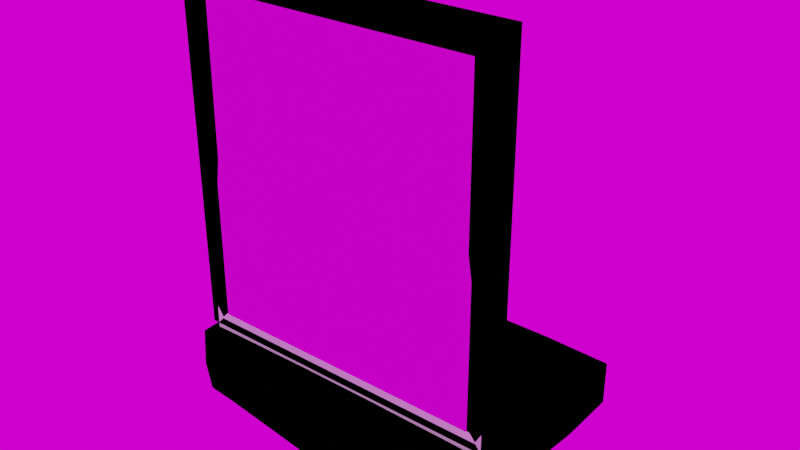 # Source: sink.blend  (saved by Blender 3.4.6; exported with 4.5.12 LTS)
import bpy
from mathutils import Matrix  # noqa: F401  (used for matrix-valued properties, if any)

bpy.ops.wm.read_factory_settings(use_empty=True)
scene = bpy.context.scene
scene.name = 'Scene'

# ---- collections
col_collection = bpy.data.collections.new('Collection'); scene.collection.children.link(col_collection)

# ---- images (referenced by path relative to the original .blend; pixels are not part of the script)
import os
ASSET_DIR = os.environ.get("B2B_ASSET_DIR", "")  # directory of the original .blend (textures are referenced by path, not embedded)
HERE = os.path.dirname(os.path.abspath(__file__))  # packed textures are extracted next to this script under _unpacked/

def load_image(name, relpath, width, height, colorspace="sRGB"):
    """Load a texture the original file referenced (path relative to the .blend, or extracted next to this script)."""
    p = next((c for c in (os.path.join(HERE, relpath), os.path.join(ASSET_DIR, relpath)) if relpath and os.path.exists(c)), "")
    if p:
        img = bpy.data.images.load(p, check_existing=True)
        img.name = name
    else:  # same state as the original file: an image datablock whose file is absent (Cycles renders it pink)
        img = bpy.data.images.new(name, width, height)
        img.source = "FILE"
        img.filepath = "//" + (relpath or name)
    img.colorspace_settings.name = colorspace
    return img
img_cannon_2k_exr = load_image('cannon_2k.exr', 'cannon_2k.exr', 1024, 1024, 'Linear Rec.709')

# ---- materials (node trees are filled in below, after node groups)
mat_mirrorframe = bpy.data.materials.new('MirrorFrame')
mat_outline = bpy.data.materials.new('Outline')
mat_outline.use_backface_culling = True
mat_mirror = bpy.data.materials.new('Mirror')
mat_mirror.alpha_threshold = 0.0
mat_mirror.line_color = (0.0, 0.0, 0.0, 1.0)
mat_faucet = bpy.data.materials.new('Faucet')
mat_faucet.use_backface_culling = True
mat_sinkbasin = bpy.data.materials.new('SinkBasin')
mat_sinkbasin.use_backface_culling = True

# ---- node groups
ng_auto_smooth = bpy.data.node_groups.new('Auto Smooth', 'GeometryNodeTree')
_s = ng_auto_smooth.interface.new_socket(name='Geometry', in_out='OUTPUT', socket_type='NodeSocketGeometry')
_s = ng_auto_smooth.interface.new_socket(name='Geometry', in_out='INPUT', socket_type='NodeSocketGeometry')
_s = ng_auto_smooth.interface.new_socket(name='Angle', in_out='INPUT', socket_type='NodeSocketFloat')
_s.subtype = 'ANGLE'
_s.min_value = 0.0
_s.max_value = 3.142
ng_auto_smooth.is_modifier = True
_N = ng_auto_smooth.nodes; _L = ng_auto_smooth.links
n0 = _N.new('NodeGroupOutput'); n0.name = 'Group Output'; n0.location = (480, -100)
n1 = _N.new('NodeGroupInput'); n1.name = 'Group Input'; n1.location = (-420, -300)
n2 = _N.new('NodeGroupInput'); n2.name = 'Group Input.001'; n2.location = (-60, -100)
n3 = _N.new('GeometryNodeSetShadeSmooth'); n3.name = 'Set Shade Smooth'; n3.location = (120, -100)
n3.domain = 'EDGE'
n4 = _N.new('GeometryNodeSetShadeSmooth'); n4.name = 'Set Shade Smooth.001'; n4.location = (300, -100)
n5 = _N.new('GeometryNodeInputMeshEdgeAngle'); n5.name = 'Edge Angle'; n5.location = (-420, -220)
n6 = _N.new('GeometryNodeInputEdgeSmooth'); n6.name = 'Is Edge Smooth'; n6.location = (-60, -160)
n7 = _N.new('GeometryNodeInputShadeSmooth'); n7.name = 'Is Face Smooth'; n7.location = (-240, -340)
n8 = _N.new('FunctionNodeBooleanMath'); n8.name = 'Boolean Math'; n8.location = (-60, -220)
n9 = _N.new('FunctionNodeCompare'); n9.name = 'Compare'; n9.location = (-240, -180)
n9.operation = 'LESS_EQUAL'
_L.new(n5.outputs[0], n9.inputs[0])
_L.new(n4.outputs[0], n0.inputs[0])
_L.new(n1.outputs[1], n9.inputs[1])
_L.new(n9.outputs[0], n8.inputs[0])
_L.new(n7.outputs[0], n8.inputs[1])
_L.new(n2.outputs[0], n3.inputs[0])
_L.new(n6.outputs[0], n3.inputs[1])
_L.new(n3.outputs[0], n4.inputs[0])
_L.new(n8.outputs[0], n3.inputs[2])
n0.is_active_output = True

# ---- material node trees
mat_mirrorframe.use_nodes = True; mat_mirrorframe.node_tree.nodes.clear()
_N = mat_mirrorframe.node_tree.nodes; _L = mat_mirrorframe.node_tree.links
n0 = _N.new('ShaderNodeBsdfPrincipled'); n0.name = 'Principled BSDF'; n0.location = (10, 300)
n0.distribution = 'GGX'
n0.subsurface_method = 'BURLEY'
n0.inputs[1].default_value = 0.8045
n0.inputs[2].default_value = 0.6273
n0.inputs[3].default_value = 1.45
n0.inputs[27].default_value = (0.0, 0.0, 0.0, 1.0)
n0.inputs[28].default_value = 1.0
n1 = _N.new('ShaderNodeOutputMaterial'); n1.name = 'Material Output'; n1.location = (300, 300)
_L.new(n0.outputs[0], n1.inputs[0])
n1.is_active_output = True
mat_outline.use_nodes = True; mat_outline.node_tree.nodes.clear()
_N = mat_outline.node_tree.nodes; _L = mat_outline.node_tree.links
n0 = _N.new('ShaderNodeOutputMaterial'); n0.name = 'Material Output'; n0.location = (300, 300)
n1 = _N.new('ShaderNodeEmission'); n1.name = 'Emission'; n1.location = (10, 300)
n1.inputs[0].default_value = (0.0, 0.0, 0.0, 1.0)
_L.new(n1.outputs[0], n0.inputs[0])
n0.is_active_output = True
mat_mirror.use_nodes = True; mat_mirror.node_tree.nodes.clear()
_N = mat_mirror.node_tree.nodes; _L = mat_mirror.node_tree.links
n0 = _N.new('ShaderNodeOutputMaterial'); n0.name = 'Material Output'; n0.location = (300, 300)
n1 = _N.new('ShaderNodeBsdfAnisotropic'); n1.name = 'Glossy BSDF'; n1.location = (90, 272)
n1.distribution = 'GGX'
n1.inputs[1].default_value = 0.03
_L.new(n1.outputs[0], n0.inputs[0])
n0.is_active_output = True
mat_faucet.use_nodes = True; mat_faucet.node_tree.nodes.clear()
_N = mat_faucet.node_tree.nodes; _L = mat_faucet.node_tree.links
n0 = _N.new('ShaderNodeBsdfPrincipled'); n0.name = 'Principled BSDF'; n0.location = (10, 300)
n0.distribution = 'GGX'
n0.subsurface_method = 'BURLEY'
n0.inputs[0].default_value = (0.2237, 0.2237, 0.2237, 1.0)
n0.inputs[1].default_value = 0.6136
n0.inputs[2].default_value = 0.4
n0.inputs[3].default_value = 1.45
n0.inputs[27].default_value = (0.0, 0.0, 0.0, 1.0)
n0.inputs[28].default_value = 1.0
n1 = _N.new('ShaderNodeOutputMaterial'); n1.name = 'Material Output'; n1.location = (300, 300)
_L.new(n0.outputs[0], n1.inputs[0])
n1.is_active_output = True
mat_sinkbasin.use_nodes = True; mat_sinkbasin.node_tree.nodes.clear()
_N = mat_sinkbasin.node_tree.nodes; _L = mat_sinkbasin.node_tree.links
n0 = _N.new('ShaderNodeBsdfPrincipled'); n0.name = 'Principled BSDF'; n0.location = (10, 300)
n0.distribution = 'GGX'
n0.subsurface_method = 'BURLEY'
n0.inputs[2].default_value = 0.8727
n0.inputs[3].default_value = 1.45
n0.inputs[27].default_value = (0.0, 0.0, 0.0, 1.0)
n0.inputs[28].default_value = 1.0
n1 = _N.new('ShaderNodeOutputMaterial'); n1.name = 'Material Output'; n1.location = (300, 300)
_L.new(n0.outputs[0], n1.inputs[0])
n1.is_active_output = True

# ---- world
world_easyhdr = bpy.data.worlds.new('EasyHDR'); scene.world = world_easyhdr
world_easyhdr.use_nodes = True; world_easyhdr.node_tree.nodes.clear()
_N = world_easyhdr.node_tree.nodes; _L = world_easyhdr.node_tree.links
n0 = _N.new('ShaderNodeTexCoord'); n0.name = 'Texture Coordinate'; n0.location = (130, 252)
n1 = _N.new('ShaderNodeMapping'); n1.name = 'Mapping'; n1.location = (310, 252)
n2 = _N.new('ShaderNodeTexEnvironment'); n2.name = 'Environment'; n2.location = (680, 350)
n2.image = img_cannon_2k_exr
n3 = _N.new('ShaderNodeTexEnvironment'); n3.name = 'Environment Blured'; n3.location = (680, 100)
n3.interpolation = 'Smart'
n4 = _N.new('ShaderNodeBackground'); n4.name = 'Background'; n4.location = (1620, 350)
n5 = _N.new('ShaderNodeBackground'); n5.name = 'Background2'; n5.location = (1620, 100)
n6 = _N.new('ShaderNodeGamma'); n6.name = 'Gamma'; n6.location = (960, 350)
n7 = _N.new('ShaderNodeHueSaturation'); n7.name = 'Saturation'; n7.location = (1120, 350)
n8 = _N.new('ShaderNodeMix'); n8.name = 'Color Multiply'; n8.location = (1290, 350)
n8.data_type = 'RGBA'
n8.blend_type = 'MULTIPLY'
n8.inputs[0].default_value = 0.0
n9 = _N.new('ShaderNodeMix'); n9.name = 'Color Mix'; n9.location = (1450, 100)
n9.data_type = 'RGBA'
n9.inputs[0].default_value = 1.0
n9.inputs[7].default_value = (0.0, 0.0, 0.0, 1.0)
n10 = _N.new('ShaderNodeMath'); n10.name = 'Math_multiply'; n10.location = (960, 100)
n10.operation = 'MULTIPLY'
n10.inputs[1].default_value = 0.0
n10.inputs[2].default_value = 0.0
n11 = _N.new('ShaderNodeMath'); n11.name = 'Math_multiply_2'; n11.location = (1620, 538)
n11.operation = 'MULTIPLY'
n11.inputs[1].default_value = 0.0
n11.inputs[2].default_value = 0.0
n12 = _N.new('ShaderNodeMath'); n12.name = 'Math_divide'; n12.location = (1120, 100)
n12.operation = 'DIVIDE'
n12.inputs[1].default_value = 100.0
n12.inputs[2].default_value = 0.0
n13 = _N.new('ShaderNodeMath'); n13.name = 'Math_add'; n13.location = (1290, 100)
n13.inputs[1].default_value = 1.0
n13.inputs[2].default_value = 0.0
n14 = _N.new('ShaderNodeMixShader'); n14.name = 'Mix Shader'; n14.location = (1800, 252)
n15 = _N.new('ShaderNodeLightPath'); n15.name = 'Light Path'; n15.location = (1450, 700)
n16 = _N.new('ShaderNodeOutputWorld'); n16.name = 'World Output'; n16.location = (2000, 252)
_L.new(n0.outputs[0], n1.inputs[0])
_L.new(n1.outputs[0], n2.inputs[0])
_L.new(n1.outputs[0], n3.inputs[0])
_L.new(n3.outputs[0], n9.inputs[6])
_L.new(n9.outputs[2], n5.inputs[0])
_L.new(n2.outputs[0], n6.inputs[0])
_L.new(n6.outputs[0], n7.inputs[4])
_L.new(n7.outputs[0], n8.inputs[6])
_L.new(n2.outputs[0], n10.inputs[0])
_L.new(n10.outputs[0], n12.inputs[0])
_L.new(n12.outputs[0], n13.inputs[0])
_L.new(n13.outputs[0], n4.inputs[1])
_L.new(n8.outputs[2], n4.inputs[0])
_L.new(n4.outputs[0], n14.inputs[1])
_L.new(n5.outputs[0], n14.inputs[2])
_L.new(n15.outputs[0], n11.inputs[0])
_L.new(n11.outputs[0], n14.inputs[0])
_L.new(n14.outputs[0], n16.inputs[0])
n16.is_active_output = True
world_easyhdr.use_sun_shadow = False
world_easyhdr.sun_shadow_jitter_overblur = 0.0

# ---- meshes
me_cube_011 = bpy.data.meshes.new('Cube.011')
me_cube_011.from_pydata([(0.2788, -0.04338, 1.252), (-0.276, -0.04338, 1.252), (0.2788, -0.04338, 0.6254), (-0.276, -0.04338, 0.6254), (0.3151, -0.07618, 1.289), (-0.3124, -0.07618, 1.289), (-0.3124, -0.07618, 0.589), (0.3151, -0.07618, 0.589), (0.3151, -0.04338, 1.289), (-0.3124, -0.04338, 1.289), (-0.3124, -0.04338, 0.589), (0.3151, -0.04338, 0.589), (0.2788, -0.07377, 1.252), (-0.276, -0.07377, 1.252), (0.2788, -0.07377, 0.6254), (-0.276, -0.07377, 0.6254)], [], [(2, 11, 10, 3), (3, 10, 9, 1), (4, 8, 9, 5), (7, 11, 8, 4), (5, 9, 10, 6), (6, 7, 11, 10), (0, 8, 11, 2), (1, 9, 8, 0), (2, 3, 15, 14), (1, 0, 12, 13), (0, 2, 14, 12), (3, 1, 13, 15), (6, 15, 13, 5), (5, 13, 12, 4), (4, 12, 14, 7), (7, 6, 15, 14)])
_uv = me_cube_011.uv_layers.new(name='UVMap')
_uv.uv.foreach_set('vector', [0.0, 0.0, 0.0, 0.0, 0.0, 0.0, 0.0, 0.0, 0.0, 0.0, 0.0, 0.0, 0.0, 0.0, 0.0, 0.0, 0.8303, 0.7194, 0.8303, 0.7194, 0.8303, 0.6501, 0.8303, 0.6501, 0.73, 0.7194, 0.73, 0.7194, 0.8303, 0.7194, 0.8303, 0.7194, 0.8303, 0.6501, 0.8303, 0.6501, 0.73, 0.6501, 0.73, 0.6501, 0.73, 0.6501, 0.73, 0.7194, 0.73, 0.7194, 0.73, 0.6501, 0.0, 0.0, 0.0, 0.0, 0.0, 0.0, 0.0, 0.0, 0.0, 0.0, 0.0, 0.0, 0.0, 0.0, 0.0, 0.0, 0.0, 0.0, 0.0, 0.0, 0.0, 0.0, 0.0, 0.0, 0.0, 0.0, 0.0, 0.0, 0.0, 0.0, 0.0, 0.0, 0.0, 0.0, 0.0, 0.0, 0.0, 0.0, 0.0, 0.0, 0.0, 0.0, 0.0, 0.0, 0.0, 0.0, 0.0, 0.0, 0.73, 0.6501, 0.0, 0.0, 0.0, 0.0, 0.8303, 0.6501, 0.8303, 0.6501, 0.0, 0.0, 0.0, 0.0, 0.8303, 0.7194, 0.8303, 0.7194, 0.0, 0.0, 0.0, 0.0, 0.73, 0.7194, 0.73, 0.7194, 0.73, 0.6501, 0.0, 0.0, 0.0, 0.0])
me_cube_011.materials.append(mat_mirrorframe)
me_cube_011.materials.append(mat_outline)
me_cube_011.use_remesh_preserve_volume = False
me_cube_011.use_remesh_preserve_attributes = False
me_cube_011.use_mirror_vertex_groups = False
me_cube_011.update()
me_cube_012 = bpy.data.meshes.new('Cube.012')
me_cube_012.from_pydata([(-0.276, -0.07618, 1.252), (-0.276, -0.07618, 0.6254), (0.2788, -0.07618, 1.252), (0.2788, -0.07618, 0.6254)], [], [(1, 0, 2, 3)])
_uv = me_cube_012.uv_layers.new(name='UVMap')
_uv.uv.foreach_set('vector', [0.73, 0.6501, 0.8303, 0.6501, 0.8303, 0.6501, 0.73, 0.6501])
me_cube_012.materials.append(mat_mirror)
me_cube_012.use_remesh_preserve_volume = False
me_cube_012.use_remesh_preserve_attributes = False
me_cube_012.use_mirror_vertex_groups = False
me_cube_012.update()
me_cube = bpy.data.meshes.new('Cube')
me_cube.from_pydata([(-0.01266, 0.007614, 0.5646), (-0.01672, 0.003553, 0.6248), (-0.01266, 0.03198, 0.5646), (-0.01328, 0.09905, 0.6214), (0.01171, 0.007614, 0.5646), (0.01577, 0.003553, 0.6248), (0.01171, 0.03198, 0.5646), (0.01232, 0.09905, 0.6214), (-0.01266, 0.007614, 0.6585), (-0.01672, 0.05005, 0.6624), (0.01577, 0.05005, 0.6624), (0.01171, 0.007614, 0.6585), (-0.01328, 0.1369, 0.6214), (0.01232, 0.1369, 0.6214), (-0.01266, 0.1435, 0.6585), (0.01171, 0.1435, 0.6585), (-0.02004, 0.05183, 0.6238), (0.01908, 0.05183, 0.6238), (-0.01603, 0.1435, 0.6306), (0.01508, 0.1435, 0.6306), (-0.00956, 0.1087, 0.6169), (0.008604, 0.1087, 0.6169), (-0.00956, 0.1339, 0.6169), (0.008604, 0.1339, 0.6169), (-0.01672, 0.003553, 0.5885), (-0.01672, 0.03604, 0.5885), (0.01577, 0.03604, 0.5885), (0.01577, 0.003553, 0.5885), (-0.01672, 0.1176, 0.6624), (-0.02381, 0.1182, 0.6306), (0.01577, 0.1176, 0.6624), (0.02285, 0.1182, 0.6306), (-0.01968, 0.1209, 0.6214), (0.01872, 0.1209, 0.6214), (-0.01259, 0.1215, 0.6163), (0.01163, 0.1215, 0.6163), (-0.01533, 0.0198, 0.5629), (-0.01672, 0.003553, 0.6056), (-0.02333, 0.0213, 0.6247), (-0.01603, 0.03535, 0.5734), (-0.0004783, 0.03465, 0.5629), (-0.0004783, 0.05361, 0.618), (0.01507, 0.03535, 0.5734), (0.01437, 0.0198, 0.5629), (0.02237, 0.0213, 0.6247), (0.01507, 0.004249, 0.5734), (-0.0004783, 0.004945, 0.5629), (-0.0004783, -0.002538, 0.6248), (-0.01603, 0.02207, 0.6618), (-0.0004783, 0.05005, 0.6684), (0.01507, 0.02207, 0.6618), (-0.0004783, 0.004945, 0.6611), (-0.01603, 0.004249, 0.6453), (-0.02348, 0.05019, 0.6458), (0.01507, 0.004249, 0.6453), (0.02252, 0.05019, 0.6458), (-0.0004783, 0.146, 0.6306), (-0.0004783, 0.1446, 0.6611), (-0.01594, 0.1447, 0.646), (0.01498, 0.1447, 0.646), (-0.01603, 0.1364, 0.6618), (-0.02342, 0.08954, 0.63), (0.01507, 0.1364, 0.6618), (0.02246, 0.08954, 0.63), (-0.0004783, 0.0955, 0.6214), (-0.0004783, 0.139, 0.6214), (-0.01888, 0.1089, 0.6214), (0.01792, 0.1089, 0.6214), (-0.01507, 0.08135, 0.6226), (0.01411, 0.08135, 0.6226), (0.0137, 0.1402, 0.6235), (-0.01466, 0.1402, 0.6235), (-0.0004783, 0.1077, 0.6165), (-0.0004783, 0.1348, 0.6165), (-0.01207, 0.1135, 0.6164), (0.01111, 0.1135, 0.6164), (-0.01216, 0.1065, 0.6189), (0.0112, 0.1065, 0.6189), (0.0112, 0.1352, 0.6189), (-0.01216, 0.1352, 0.6189), (-0.01603, 0.004249, 0.5734), (-0.01707, 0.03747, 0.6053), (0.01611, 0.03747, 0.6053), (0.01577, 0.003553, 0.6056), (-0.0004783, -0.002538, 0.5885), (0.02186, 0.0198, 0.5885), (-0.0004783, 0.04213, 0.5885), (-0.02281, 0.0198, 0.5885), (-0.01672, 0.08559, 0.6624), (-0.02284, 0.1355, 0.6306), (0.01577, 0.08559, 0.6624), (0.02188, 0.1355, 0.6306), (-0.01888, 0.1307, 0.6214), (0.01792, 0.1307, 0.6214), (-0.01207, 0.1293, 0.6164), (0.01111, 0.1293, 0.6164), (-0.01802, 0.1214, 0.6188), (0.01706, 0.1214, 0.6188), (-0.0004783, 0.1215, 0.6154), (0.02079, 0.1196, 0.6235), (-0.02174, 0.1196, 0.6235), (0.02274, 0.1177, 0.6465), (-0.0004783, 0.1176, 0.6684), (-0.0237, 0.1177, 0.6465), (-0.0229, 0.0201, 0.6056), (-0.0004783, 0.04358, 0.6049), (0.02194, 0.0201, 0.6056), (-0.0004783, -0.002538, 0.6056), (-0.0004783, 0.0198, 0.5593), (-0.02277, 0.02169, 0.6456), (-0.0004783, 0.02181, 0.6675), (-0.0004783, -0.001598, 0.6455), (-0.02273, 0.1364, 0.6464), (0.02181, 0.02169, 0.6456), (-0.0004783, 0.1471, 0.6463), (-0.0004783, 0.1365, 0.6675), (-0.0004783, 0.1042, 0.6189), (0.02177, 0.1364, 0.6464), (-0.0004783, 0.07569, 0.622), (-0.0004783, 0.1425, 0.6235), (-0.02096, 0.09964, 0.6233), (0.0199, 0.1331, 0.6235), (-0.0004783, 0.1294, 0.6155), (0.01632, 0.1128, 0.6189), (-0.0004783, 0.1372, 0.6189), (-0.01728, 0.1296, 0.6189), (-0.0004783, -0.001598, 0.5733), (0.02092, 0.0198, 0.5733), (-0.0004783, 0.04119, 0.5733), (-0.02187, 0.0198, 0.5733), (-0.01728, 0.1128, 0.6189), (0.01632, 0.1296, 0.6189), (-0.0004783, 0.1135, 0.6155), (0.02, 0.09964, 0.6233), (-0.02086, 0.1331, 0.6235), (0.02268, 0.08598, 0.6464), (-0.0004783, 0.08559, 0.6684), (-0.02364, 0.08598, 0.6464)], [], [(24, 37, 104, 87), (37, 1, 38, 104), (104, 38, 16, 81), (87, 104, 81, 25), (25, 81, 105, 86), (81, 16, 41, 105), (105, 41, 17, 82), (86, 105, 82, 26), (26, 82, 106, 85), (82, 17, 44, 106), (106, 44, 5, 83), (85, 106, 83, 27), (27, 83, 107, 84), (83, 5, 47, 107), (107, 47, 1, 37), (84, 107, 37, 24), (2, 40, 108, 36), (40, 6, 43, 108), (108, 43, 4, 46), (36, 108, 46, 0), (16, 38, 109, 53), (38, 1, 52, 109), (109, 52, 8, 48), (53, 109, 48, 9), (10, 49, 110, 50), (49, 9, 48, 110), (110, 48, 8, 51), (50, 110, 51, 11), (1, 47, 111, 52), (47, 5, 54, 111), (111, 54, 11, 51), (52, 111, 51, 8), (29, 103, 112, 89), (103, 28, 60, 112), (112, 60, 14, 58), (89, 112, 58, 18), (5, 44, 113, 54), (44, 17, 55, 113), (113, 55, 10, 50), (54, 113, 50, 11), (19, 56, 114, 59), (56, 18, 58, 114), (114, 58, 14, 57), (59, 114, 57, 15), (28, 102, 115, 60), (102, 30, 62, 115), (115, 62, 15, 57), (60, 115, 57, 14), (7, 64, 116, 77), (64, 3, 76, 116), (116, 76, 20, 72), (77, 116, 72, 21), (30, 101, 117, 62), (101, 31, 91, 117), (117, 91, 19, 59), (62, 117, 59, 15), (3, 64, 118, 68), (64, 7, 69, 118), (118, 69, 17, 41), (68, 118, 41, 16), (13, 65, 119, 70), (65, 12, 71, 119), (119, 71, 18, 56), (70, 119, 56, 19), (32, 66, 120, 100), (66, 3, 68, 120), (120, 68, 16, 61), (100, 120, 61, 29), (33, 93, 121, 99), (93, 13, 70, 121), (121, 70, 19, 91), (99, 121, 91, 31), (35, 98, 122, 95), (98, 34, 94, 122), (122, 94, 22, 73), (95, 122, 73, 23), (33, 67, 123, 97), (67, 7, 77, 123), (123, 77, 21, 75), (97, 123, 75, 35), (12, 65, 124, 79), (65, 13, 78, 124), (124, 78, 23, 73), (79, 124, 73, 22), (32, 92, 125, 96), (92, 12, 79, 125), (125, 79, 22, 94), (96, 125, 94, 34), (4, 45, 126, 46), (45, 27, 84, 126), (126, 84, 24, 80), (46, 126, 80, 0), (6, 42, 127, 43), (42, 26, 85, 127), (127, 85, 27, 45), (43, 127, 45, 4), (2, 39, 128, 40), (39, 25, 86, 128), (128, 86, 26, 42), (40, 128, 42, 6), (0, 80, 129, 36), (80, 24, 87, 129), (129, 87, 25, 39), (36, 129, 39, 2), (3, 66, 130, 76), (66, 32, 96, 130), (130, 96, 34, 74), (76, 130, 74, 20), (13, 93, 131, 78), (93, 33, 97, 131), (131, 97, 35, 95), (78, 131, 95, 23), (21, 72, 132, 75), (72, 20, 74, 132), (132, 74, 34, 98), (75, 132, 98, 35), (7, 67, 133, 69), (67, 33, 99, 133), (133, 99, 31, 63), (69, 133, 63, 17), (12, 92, 134, 71), (92, 32, 100, 134), (134, 100, 29, 89), (71, 134, 89, 18), (10, 55, 135, 90), (55, 17, 63, 135), (135, 63, 31, 101), (90, 135, 101, 30), (9, 49, 136, 88), (49, 10, 90, 136), (136, 90, 30, 102), (88, 136, 102, 28), (16, 53, 137, 61), (53, 9, 88, 137), (137, 88, 28, 103), (61, 137, 103, 29)])
_uv = me_cube.uv_layers.new(name='UVMap')
_uv.uv.foreach_set('vector', [0.447, 0.0, 0.536, 0.0, 0.5351, 0.125, 0.4632, 0.125, 0.536, 0.0, 0.625, 0.0, 0.5992, 0.1242, 0.5351, 0.125, 0.5351, 0.125, 0.5992, 0.1242, 0.6088, 0.2509, 0.5359, 0.2501, 0.4632, 0.125, 0.5351, 0.125, 0.5359, 0.2501, 0.4647, 0.25, 0.4647, 0.25, 0.5359, 0.2501, 0.5352, 0.375, 0.4647, 0.375, 0.5359, 0.2501, 0.6088, 0.2509, 0.5981, 0.375, 0.5352, 0.375, 0.5352, 0.375, 0.5981, 0.375, 0.6088, 0.4991, 0.5359, 0.4999, 0.4647, 0.375, 0.5352, 0.375, 0.5359, 0.4999, 0.4647, 0.5, 0.4647, 0.5, 0.5359, 0.4999, 0.5348, 0.625, 0.4647, 0.625, 0.5359, 0.4999, 0.6088, 0.4991, 0.5967, 0.6258, 0.5348, 0.625, 0.5348, 0.625, 0.5967, 0.6258, 0.5953, 0.75, 0.5345, 0.75, 0.4647, 0.625, 0.5348, 0.625, 0.5345, 0.75, 0.4647, 0.75, 0.4647, 0.75, 0.5345, 0.75, 0.5348, 0.875, 0.4632, 0.875, 0.5345, 0.75, 0.5953, 0.75, 0.5978, 0.875, 0.5348, 0.875, 0.5348, 0.875, 0.5978, 0.875, 0.625, 1.0, 0.536, 1.0, 0.4632, 0.875, 0.5348, 0.875, 0.536, 1.0, 0.447, 1.0, 0.125, 0.5, 0.25, 0.5, 0.2475, 0.625, 0.125, 0.625, 0.25, 0.5, 0.375, 0.5, 0.3503, 0.625, 0.2475, 0.625, 0.2475, 0.625, 0.3503, 0.625, 0.375, 0.75, 0.25, 0.75, 0.125, 0.625, 0.2475, 0.625, 0.25, 0.75, 0.125, 0.75, 0.6088, 0.2509, 0.5992, 0.1242, 0.6223, 0.1215, 0.6233, 0.2154, 0.5992, 0.1242, 0.625, 0.0, 0.625, 0.0, 0.6223, 0.1215, 0.6223, 0.1215, 0.625, 0.0, 0.625, 0.0, 0.625, 0.125, 0.6233, 0.2154, 0.6223, 0.1215, 0.625, 0.125, 0.625, 0.25, 0.6667, 0.5417, 0.7552, 0.5382, 0.7543, 0.6293, 0.6632, 0.6302, 0.7552, 0.5382, 0.875, 0.5, 0.875, 0.625, 0.7543, 0.6293, 0.7543, 0.6293, 0.875, 0.625, 0.875, 0.75, 0.75, 0.75, 0.6632, 0.6302, 0.7543, 0.6293, 0.75, 0.75, 0.625, 0.75, 0.625, 1.0, 0.5978, 0.875, 0.6219, 0.875, 0.625, 1.0, 0.5978, 0.875, 0.5953, 0.75, 0.6222, 0.75, 0.6219, 0.875, 0.6219, 0.875, 0.6222, 0.75, 0.625, 0.75, 0.625, 0.875, 0.625, 1.0, 0.6219, 0.875, 0.625, 0.875, 0.625, 1.0, 0.625, 0.25, 0.625, 0.25, 0.625, 0.2535, 0.625, 0.25, 0.625, 0.25, 0.625, 0.25, 0.625, 0.25, 0.625, 0.2535, 0.625, 0.2535, 0.625, 0.25, 0.625, 0.25, 0.625, 0.2847, 0.625, 0.25, 0.625, 0.2535, 0.625, 0.2847, 0.625, 0.25, 0.5953, 0.75, 0.5967, 0.6258, 0.626, 0.6293, 0.6222, 0.75, 0.5967, 0.6258, 0.6088, 0.4991, 0.6285, 0.5381, 0.626, 0.6293, 0.626, 0.6293, 0.6285, 0.5381, 0.6667, 0.5417, 0.6632, 0.6302, 0.6222, 0.75, 0.626, 0.6293, 0.6632, 0.6302, 0.625, 0.75, 0.625, 0.5, 0.625, 0.375, 0.625, 0.375, 0.6259, 0.4653, 0.625, 0.375, 0.625, 0.25, 0.625, 0.2847, 0.625, 0.375, 0.625, 0.375, 0.625, 0.2847, 0.625, 0.25, 0.625, 0.375, 0.6259, 0.4653, 0.625, 0.375, 0.625, 0.375, 0.625, 0.5, 0.875, 0.5, 0.7552, 0.5, 0.7543, 0.5, 0.875, 0.5, 0.7552, 0.5, 0.6667, 0.5, 0.6632, 0.4991, 0.7543, 0.5, 0.7543, 0.5, 0.6632, 0.4991, 0.625, 0.5, 0.75, 0.5, 0.875, 0.5, 0.7543, 0.5, 0.75, 0.5, 0.875, 0.5, 0.625, 0.4505, 0.625, 0.375, 0.625, 0.375, 0.625, 0.4522, 0.625, 0.375, 0.625, 0.2995, 0.625, 0.2978, 0.625, 0.375, 0.625, 0.375, 0.625, 0.2978, 0.625, 0.2641, 0.625, 0.375, 0.625, 0.4522, 0.625, 0.375, 0.625, 0.375, 0.625, 0.4859, 0.6667, 0.5, 0.6302, 0.5, 0.6293, 0.4965, 0.6632, 0.4991, 0.6302, 0.5, 0.625, 0.5, 0.625, 0.5, 0.6293, 0.4965, 0.6293, 0.4965, 0.625, 0.5, 0.625, 0.5, 0.6259, 0.4653, 0.6632, 0.4991, 0.6293, 0.4965, 0.6259, 0.4653, 0.625, 0.5, 0.625, 0.2995, 0.625, 0.375, 0.622, 0.375, 0.6233, 0.2928, 0.625, 0.375, 0.625, 0.4505, 0.6233, 0.4572, 0.622, 0.375, 0.622, 0.375, 0.6233, 0.4572, 0.6088, 0.4991, 0.5981, 0.375, 0.6233, 0.2928, 0.622, 0.375, 0.5981, 0.375, 0.6088, 0.2509, 0.625, 0.4859, 0.625, 0.375, 0.625, 0.375, 0.625, 0.4929, 0.625, 0.375, 0.625, 0.2641, 0.625, 0.2571, 0.625, 0.375, 0.625, 0.375, 0.625, 0.2571, 0.625, 0.25, 0.625, 0.375, 0.625, 0.4929, 0.625, 0.375, 0.625, 0.375, 0.625, 0.5, 0.625, 0.2641, 0.625, 0.2667, 0.6247, 0.2611, 0.625, 0.2571, 0.625, 0.2667, 0.625, 0.2995, 0.6233, 0.2928, 0.6247, 0.2611, 0.6247, 0.2611, 0.6233, 0.2928, 0.6088, 0.2509, 0.6239, 0.252, 0.625, 0.2571, 0.6247, 0.2611, 0.6239, 0.252, 0.625, 0.25, 0.625, 0.4859, 0.625, 0.4859, 0.625, 0.4929, 0.625, 0.4929, 0.625, 0.4859, 0.625, 0.4859, 0.625, 0.4929, 0.625, 0.4929, 0.625, 0.4929, 0.625, 0.4929, 0.625, 0.5, 0.625, 0.5, 0.625, 0.4929, 0.625, 0.4929, 0.625, 0.5, 0.625, 0.5, 0.625, 0.4859, 0.625, 0.375, 0.625, 0.375, 0.625, 0.4488, 0.625, 0.375, 0.625, 0.2641, 0.625, 0.3012, 0.625, 0.375, 0.625, 0.375, 0.625, 0.3012, 0.625, 0.3196, 0.625, 0.375, 0.625, 0.4488, 0.625, 0.375, 0.625, 0.375, 0.625, 0.4304, 0.625, 0.4859, 0.625, 0.4833, 0.625, 0.4823, 0.625, 0.4852, 0.625, 0.4833, 0.625, 0.4505, 0.625, 0.4522, 0.625, 0.4823, 0.625, 0.4823, 0.625, 0.4522, 0.625, 0.4859, 0.625, 0.4859, 0.625, 0.4852, 0.625, 0.4823, 0.625, 0.4859, 0.625, 0.4859, 0.625, 0.2641, 0.625, 0.375, 0.625, 0.375, 0.625, 0.3012, 0.625, 0.375, 0.625, 0.4859, 0.625, 0.4488, 0.625, 0.375, 0.625, 0.375, 0.625, 0.4488, 0.625, 0.4304, 0.625, 0.375, 0.625, 0.3012, 0.625, 0.375, 0.625, 0.375, 0.625, 0.3196, 0.625, 0.2641, 0.625, 0.2641, 0.625, 0.2716, 0.625, 0.2648, 0.625, 0.2641, 0.625, 0.2641, 0.625, 0.3012, 0.625, 0.2716, 0.625, 0.2716, 0.625, 0.3012, 0.625, 0.3196, 0.625, 0.3012, 0.625, 0.2648, 0.625, 0.2716, 0.625, 0.3012, 0.625, 0.2641, 0.375, 0.75, 0.4126, 0.75, 0.4128, 0.875, 0.375, 0.875, 0.4126, 0.75, 0.4647, 0.75, 0.4632, 0.875, 0.4128, 0.875, 0.4128, 0.875, 0.4632, 0.875, 0.447, 1.0, 0.411, 1.0, 0.375, 0.875, 0.4128, 0.875, 0.411, 1.0, 0.375, 1.0, 0.375, 0.5, 0.4126, 0.5, 0.4107, 0.625, 0.3503, 0.625, 0.4126, 0.5, 0.4647, 0.5, 0.4647, 0.625, 0.4107, 0.625, 0.4107, 0.625, 0.4647, 0.625, 0.4647, 0.75, 0.4126, 0.75, 0.3503, 0.625, 0.4107, 0.625, 0.4126, 0.75, 0.375, 0.75, 0.375, 0.25, 0.4132, 0.25, 0.4132, 0.375, 0.375, 0.375, 0.4132, 0.25, 0.4647, 0.25, 0.4647, 0.375, 0.4132, 0.375, 0.4132, 0.375, 0.4647, 0.375, 0.4647, 0.5, 0.4126, 0.5, 0.375, 0.375, 0.4132, 0.375, 0.4126, 0.5, 0.375, 0.5, 0.375, 0.0, 0.411, 0.0, 0.4128, 0.125, 0.375, 0.125, 0.411, 0.0, 0.447, 0.0, 0.4632, 0.125, 0.4128, 0.125, 0.4128, 0.125, 0.4632, 0.125, 0.4647, 0.25, 0.4132, 0.25, 0.375, 0.125, 0.4128, 0.125, 0.4132, 0.25, 0.375, 0.25, 0.625, 0.2995, 0.625, 0.2667, 0.625, 0.2677, 0.625, 0.2978, 0.625, 0.2667, 0.625, 0.2641, 0.625, 0.2648, 0.625, 0.2677, 0.625, 0.2677, 0.625, 0.2648, 0.625, 0.2641, 0.625, 0.2641, 0.625, 0.2978, 0.625, 0.2677, 0.625, 0.2641, 0.625, 0.2641, 0.625, 0.4859, 0.625, 0.4859, 0.625, 0.4784, 0.625, 0.4488, 0.625, 0.4859, 0.625, 0.4859, 0.625, 0.4852, 0.625, 0.4784, 0.625, 0.4784, 0.625, 0.4852, 0.625, 0.4859, 0.625, 0.4488, 0.625, 0.4488, 0.625, 0.4784, 0.625, 0.4488, 0.625, 0.4304, 0.625, 0.4859, 0.625, 0.375, 0.625, 0.375, 0.625, 0.4859, 0.625, 0.375, 0.625, 0.2641, 0.625, 0.2641, 0.625, 0.375, 0.625, 0.375, 0.625, 0.2641, 0.625, 0.2641, 0.625, 0.375, 0.625, 0.4859, 0.625, 0.375, 0.625, 0.375, 0.625, 0.4859, 0.625, 0.4505, 0.625, 0.4833, 0.6247, 0.4889, 0.6233, 0.4572, 0.625, 0.4833, 0.625, 0.4859, 0.625, 0.4929, 0.6247, 0.4889, 0.6247, 0.4889, 0.625, 0.4929, 0.625, 0.5, 0.6239, 0.498, 0.6233, 0.4572, 0.6247, 0.4889, 0.6239, 0.498, 0.6088, 0.4991, 0.625, 0.2641, 0.625, 0.2641, 0.625, 0.2571, 0.625, 0.2571, 0.625, 0.2641, 0.625, 0.2641, 0.625, 0.2571, 0.625, 0.2571, 0.625, 0.2571, 0.625, 0.2571, 0.625, 0.25, 0.625, 0.25, 0.625, 0.2571, 0.625, 0.2571, 0.625, 0.25, 0.625, 0.25, 0.6667, 0.5417, 0.6285, 0.5381, 0.6299, 0.5041, 0.6667, 0.5052, 0.6285, 0.5381, 0.6088, 0.4991, 0.6239, 0.498, 0.6299, 0.5041, 0.6299, 0.5041, 0.6239, 0.498, 0.625, 0.5, 0.6302, 0.5, 0.6667, 0.5052, 0.6299, 0.5041, 0.6302, 0.5, 0.6667, 0.5, 0.875, 0.5, 0.7552, 0.5382, 0.7552, 0.5043, 0.875, 0.5, 0.7552, 0.5382, 0.6667, 0.5417, 0.6667, 0.5052, 0.7552, 0.5043, 0.7552, 0.5043, 0.6667, 0.5052, 0.6667, 0.5, 0.7552, 0.5, 0.875, 0.5, 0.7552, 0.5043, 0.7552, 0.5, 0.875, 0.5, 0.6088, 0.2509, 0.6233, 0.2154, 0.6247, 0.2467, 0.6239, 0.252, 0.6233, 0.2154, 0.625, 0.25, 0.625, 0.25, 0.6247, 0.2467, 0.6247, 0.2467, 0.625, 0.25, 0.625, 0.25, 0.625, 0.25, 0.6239, 0.252, 0.6247, 0.2467, 0.625, 0.25, 0.625, 0.25])
me_cube.materials.append(mat_faucet)
me_cube.materials.append(mat_outline)
me_cube.update()
me_mesh = bpy.data.meshes.new('mesh')
me_mesh.from_pydata([(0.3134, 0.06446, 0.5126), (-0.3063, 0.2767, 0.5126), (-0.3063, 0.2767, 0.574), (0.3134, 0.2767, 0.5126), (0.3134, 0.2767, 0.574), (-0.3063, -0.09126, 0.574), (0.3134, -0.09126, 0.574), (-0.3063, 0.01479, 0.4048), (0.2952, -0.01762, 0.4048), (-0.3063, -0.04159, 0.4048), (0.2921, 0.02481, 0.4048), (-0.08416, 0.06446, 0.5126), (-0.08416, 0.06399, 0.4541), (-0.3063, 0.058, 0.4541), (-0.3063, 0.06428, 0.5126), (-0.3063, 0.1708, 0.5126), (-0.08416, 0.1708, 0.5126), (-0.3063, 0.06588, 0.574), (0.3134, 0.1708, 0.5126), (0.3134, 0.1708, 0.574), (0.3134, 0.06446, 0.574), (0.3134, -0.09126, 0.5126), (0.3116, 0.06112, 0.4541), (0.312, -0.08857, 0.4541), (-0.08416, 0.2767, 0.5126), (-0.3063, 0.1708, 0.574), (0.07601, 0.2767, 0.574), (-0.08416, -0.09126, 0.574), (-0.08416, 0.06446, 0.574), (-0.3063, -0.09126, 0.5126), (-0.08416, -0.09125, 0.5126), (0.07601, -0.09126, 0.574), (0.07601, -0.09125, 0.5126), (0.07601, 0.06446, 0.574), (-0.08416, 0.03332, 0.4048), (-0.08416, -0.01406, 0.4048), (-0.3063, -0.01169, 0.4048), (0.2987, -0.06377, 0.4048), (-0.3063, -0.08125, 0.4541), (-0.08416, -0.06234, 0.4048), (-0.08416, -0.09051, 0.4541), (0.07601, -0.09051, 0.4541), (0.07601, -0.07566, 0.4048), (0.07601, -0.02023, 0.4048), (0.07601, 0.03658, 0.4048), (0.07601, 0.0633, 0.4541), (0.07601, 0.06446, 0.5126), (0.07601, 0.1708, 0.5126), (0.07601, 0.2767, 0.5126), (-0.08416, 0.2767, 0.574), (0.3134, -0.0134, 0.574), (0.3134, -0.0134, 0.5126), (0.3118, -0.01372, 0.4541), (-0.08416, -0.0134, 0.574), (-0.3063, -0.01269, 0.574), (-0.3063, -0.01349, 0.5126), (0.07601, -0.0134, 0.574), (-0.3063, -0.01163, 0.4541), (-0.3063, 0.1184, 0.574), (0.3134, 0.1177, 0.574), (-0.3063, 0.2238, 0.574), (0.3134, 0.2238, 0.574), (0.1947, 0.2767, 0.574), (0.1111, 0.2476, 0.574), (0.2832, 0.1709, 0.574), (-0.1952, 0.06517, 0.574), (0.1947, 0.06446, 0.574), (0.1111, 0.09378, 0.574), (-0.121, 0.2476, 0.574), (-0.004078, 0.06446, 0.574), (-0.121, 0.09378, 0.574), (-0.282, 0.1709, 0.574), (-0.004078, 0.2767, 0.574), (-0.1952, 0.2767, 0.574), (-0.282, 0.2476, 0.574), (-0.282, 0.09429, 0.574), (-0.004939, 0.2476, 0.574), (-0.004939, 0.09378, 0.574), (0.2832, 0.09378, 0.574), (0.2832, 0.2476, 0.574), (0.07601, 0.2238, 0.5396), (0.07601, 0.1708, 0.5396), (-0.08416, 0.1177, 0.5396), (-0.08416, 0.1708, 0.5396), (-0.004078, 0.1708, 0.5396), (-0.1952, 0.1708, 0.5396), (0.1947, 0.1708, 0.5396), (0.07601, 0.1177, 0.5396), (-0.08416, 0.2238, 0.5396), (-0.1952, 0.2238, 0.5396), (-0.1952, 0.118, 0.5396), (-0.004078, 0.2238, 0.5396), (-0.004078, 0.1177, 0.5396), (0.1947, 0.1177, 0.5396), (0.1947, 0.2238, 0.5396)], [], [(14, 11, 12, 13), (14, 15, 16, 11), (54, 17, 14, 55), (9, 38, 57, 36), (0, 18, 19, 59, 20), (51, 50, 6, 21), (46, 47, 18, 0), (51, 21, 23, 52), (47, 48, 3, 18), (1, 24, 16, 15), (1, 15, 25, 60, 2), (44, 45, 22, 10), (3, 4, 61, 19, 18), (77, 67, 87, 92), (54, 53, 28, 65, 17), (5, 29, 30, 27), (6, 31, 32, 21), (50, 20, 66, 33, 56), (7, 34, 35, 36), (7, 13, 12, 34), (45, 46, 0, 22), (10, 8, 43, 44), (9, 39, 40, 38), (9, 36, 35, 39), (10, 22, 52, 8), (40, 41, 32, 30), (40, 30, 29, 38), (40, 39, 42, 41), (42, 37, 23, 41), (42, 39, 35, 43), (43, 35, 34, 44), (44, 34, 12, 45), (45, 12, 11, 46), (46, 11, 16, 47), (47, 16, 24, 48), (41, 23, 21, 32), (78, 59, 19, 64), (56, 53, 27, 31), (32, 31, 27, 30), (25, 15, 14, 17, 58), (42, 43, 8, 37), (57, 55, 14, 13), (3, 48, 26, 62, 4), (24, 49, 72, 26, 48), (24, 1, 2, 73, 49), (77, 70, 28, 69), (68, 74, 89, 88), (75, 65, 28, 70), (63, 76, 91, 80), (38, 29, 55, 57), (33, 69, 28, 53, 56), (6, 50, 56, 31), (5, 27, 53, 54), (0, 51, 52, 22), (0, 20, 50, 51), (5, 54, 55, 29), (36, 57, 13, 7), (8, 52, 23, 37), (73, 74, 68, 49), (2, 60, 74, 73), (60, 25, 71, 74), (74, 71, 85, 89), (25, 58, 75, 71), (58, 17, 65, 75), (64, 79, 94, 86), (26, 72, 76, 63), (72, 49, 68, 76), (67, 77, 69, 33), (71, 75, 90, 85), (79, 63, 80, 94), (78, 64, 86, 93), (33, 66, 78, 67), (66, 20, 59, 78), (61, 79, 64, 19), (4, 62, 79, 61), (62, 26, 63, 79), (94, 80, 81, 86), (91, 88, 83, 84), (89, 85, 83, 88), (85, 90, 82, 83), (80, 91, 84, 81), (81, 84, 92, 87), (84, 83, 82, 92), (87, 93, 86, 81), (75, 70, 82, 90), (76, 68, 88, 91), (67, 78, 93, 87), (70, 77, 92, 82)])
me_mesh.polygons.foreach_set('use_smooth', [True] * 88)
me_mesh.materials.append(mat_sinkbasin)
me_mesh.materials.append(mat_outline)
me_mesh.update()

# ---- objects
ob_mirrorframe = bpy.data.objects.new('MirrorFrame', me_cube_011)
ob_mirror = bpy.data.objects.new('Mirror', me_cube_012)
ob_faucet = bpy.data.objects.new('Faucet', me_cube)
ob_sinkbasin = bpy.data.objects.new('SinkBasin', me_mesh)

# ---- transforms, parenting, visibility, modifiers, constraints
ob_mirrorframe.location = (0.0, 0.0, 0.0)
ob_mirrorframe.scale = (2.0, 2.0, 2.0)
ob_mirrorframe.lock_rotations_4d = False
ob_mirrorframe.empty_display_type = 'ARROWS'
ob_mirrorframe.lineart.crease_threshold = 0.0
_m = ob_mirrorframe.modifiers.new('Solidify', 'SOLIDIFY')
_m.thickness = -0.02
_m.thickness_clamp = 0.03846
_m.offset = 0.1154
_m.material_offset = 1
_m.use_quality_normals = True
_m.use_flip_normals = True
ob_mirror.location = (0.0, 0.0, 0.0)
ob_mirror.scale = (2.0, 2.0, 2.0)
ob_mirror.lock_rotations_4d = False
ob_mirror.empty_display_type = 'ARROWS'
ob_mirror.lineart.crease_threshold = 0.0
ob_faucet.location = (0.0, 0.0, 0.0)
ob_faucet.scale = (2.0, 2.0, 2.0)
_m = ob_faucet.modifiers.new('Solidify', 'SOLIDIFY')
_m.thickness = -0.01
_m.material_offset = 1
_m.use_quality_normals = True
_m.use_flip_normals = True
ob_sinkbasin.location = (0.0, 0.0, 0.0)
ob_sinkbasin.scale = (2.0, 2.0, 2.0)
ob_sinkbasin.color = (0.8, 0.8, 0.8, 1.0)
_m = ob_sinkbasin.modifiers.new('Solidify', 'SOLIDIFY')
_m.thickness = -0.02
_m.material_offset = 1
_m.use_quality_normals = True
_m.use_flip_normals = True
_m = ob_sinkbasin.modifiers.new('Auto Smooth', 'NODES')
_m.node_group = ng_auto_smooth
_gi = [s.identifier for s in ng_auto_smooth.interface.items_tree if s.item_type == 'SOCKET' and s.in_out == 'INPUT']
_m[_gi[1]] = 0.5236  # Angle

# ---- collection membership
col_collection.objects.link(ob_mirrorframe)
col_collection.objects.link(ob_mirror)
col_collection.objects.link(ob_faucet)
col_collection.objects.link(ob_sinkbasin)

# ---- scene / render settings (as saved in the file)
scene.frame_start = 1; scene.frame_end = 250; scene.frame_set(0)
scene.render.engine = 'CYCLES'
scene.cycles.samples = 128
scene.cycles.sampling_pattern = 'TABULATED_SOBOL'
scene.cycles.use_adaptive_sampling = False
scene.cycles.use_light_tree = False
scene.view_settings.view_transform = 'Filmic'
bpy.context.view_layer.update()

# ---- added for rendering (the .blend has no active camera and no usable light): camera, sun
cam_auto = bpy.data.cameras.new('AutoCamera')
cam_auto.lens = 50.0
cam_auto.sensor_width = 36.0
cam_auto.clip_end = 1000.0
ob_auto_camera = bpy.data.objects.new('AutoCamera', cam_auto)
scene.collection.objects.link(ob_auto_camera)
ob_auto_camera.location = (2.21451, -2.46925, 3.44444)
ob_auto_camera.rotation_euler = (1.09748, -7.21219e-08, 0.694738)
scene.camera = ob_auto_camera
light_auto_sun = bpy.data.lights.new('AutoSun', 'SUN')
light_auto_sun.energy = 3.0
light_auto_sun.angle = 0.0523599
ob_auto_sun = bpy.data.objects.new('AutoSun', light_auto_sun)
scene.collection.objects.link(ob_auto_sun)
ob_auto_sun.rotation_euler = (0.872665, 0.174533, 0.523599)
bpy.context.view_layer.update()
